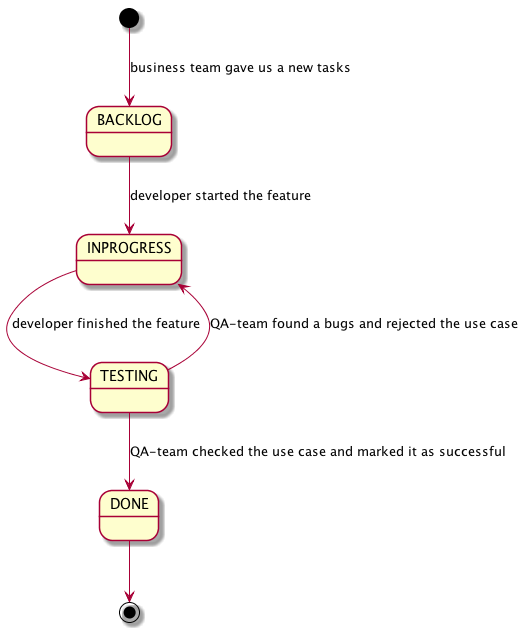

The diagram above was rendered by PlantUML. Its source (embedded in the PNG):
@startuml
[*] --> BACKLOG : business team gave us a new tasks
BACKLOG --> INPROGRESS : developer started the feature
INPROGRESS --> TESTING : developer finished the feature
TESTING -->DONE : QA-team checked the use case and marked it as successful
TESTING --> INPROGRESS : QA-team found a bugs and rejected the use case
DONE --> [*]
@enduml